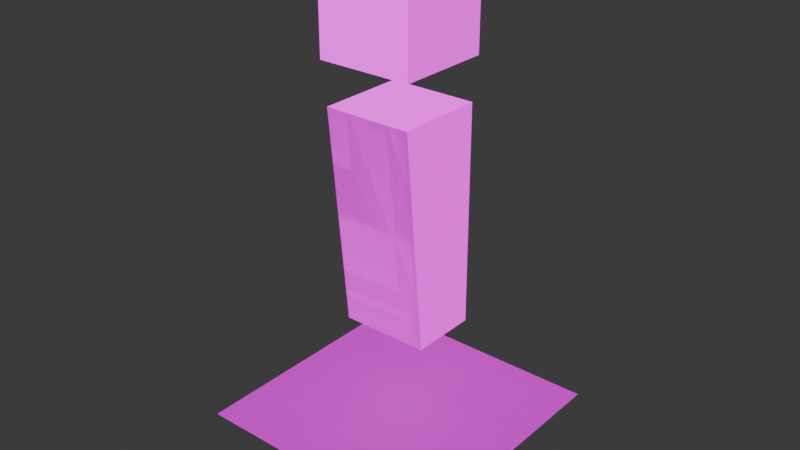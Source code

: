 # Source: human-0.blend  (saved by Blender 4.2.66; exported with 4.5.12 LTS)
import bpy
from mathutils import Matrix  # noqa: F401  (used for matrix-valued properties, if any)

bpy.ops.wm.read_factory_settings(use_empty=True)
scene = bpy.context.scene
scene.name = 'Scene'

# ---- collections
col_human_0 = bpy.data.collections.new('human-0'); scene.collection.children.link(col_human_0)

# ---- images (referenced by path relative to the original .blend; pixels are not part of the script)
import os
ASSET_DIR = os.environ.get("B2B_ASSET_DIR", "")  # directory of the original .blend (textures are referenced by path, not embedded)
HERE = os.path.dirname(os.path.abspath(__file__))  # packed textures are extracted next to this script under _unpacked/

def load_image(name, relpath, width, height, colorspace="sRGB"):
    """Load a texture the original file referenced (path relative to the .blend, or extracted next to this script)."""
    p = next((c for c in (os.path.join(HERE, relpath), os.path.join(ASSET_DIR, relpath)) if relpath and os.path.exists(c)), "")
    if p:
        img = bpy.data.images.load(p, check_existing=True)
        img.name = name
    else:  # same state as the original file: an image datablock whose file is absent (Cycles renders it pink)
        img = bpy.data.images.new(name, width, height)
        img.source = "FILE"
        img.filepath = "//" + (relpath or name)
    img.colorspace_settings.name = colorspace
    return img
img_human_0_0_tex_png_webp = load_image('human-0.0.tex.png.webp', 'human-0.0.tex.png.webp', 1024, 1024, 'sRGB')

# ---- materials (node trees are filled in below, after node groups)
mat_human_0_material = bpy.data.materials.new('human-0-material')

# ---- material node trees
mat_human_0_material.use_nodes = True; mat_human_0_material.node_tree.nodes.clear()
_N = mat_human_0_material.node_tree.nodes; _L = mat_human_0_material.node_tree.links
n0 = _N.new('ShaderNodeBsdfPrincipled'); n0.name = 'Principled BSDF'; n0.location = (10, 300)
n1 = _N.new('ShaderNodeOutputMaterial'); n1.name = 'Material Output'; n1.location = (300, 300)
n1.target = 'CYCLES'
n2 = _N.new('ShaderNodeTexImage'); n2.name = 'Image Texture'; n2.location = (-361, 363)
n2.width = 326
n2.image = img_human_0_0_tex_png_webp
n3 = _N.new('ShaderNodeOutputMaterial'); n3.name = 'Material Output.001'; n3.location = (300, 80)
n3.target = 'EEVEE'
n4 = _N.new('ShaderNodeMixShader'); n4.name = 'Mix Shader'; n4.location = (300, -140)
n4.label = 'Disable Shadow'
n4.hide = True
n5 = _N.new('ShaderNodeLightPath'); n5.name = 'Light Path'; n5.location = (300, -105)
n5.hide = True
n6 = _N.new('ShaderNodeBsdfTransparent'); n6.name = 'Transparent BSDF'; n6.location = (300, -175)
n6.hide = True
_L.new(n0.outputs[0], n1.inputs[0])
_L.new(n2.outputs[0], n0.inputs[0])
_L.new(n2.outputs[1], n0.inputs[4])
_L.new(n0.outputs[0], n4.inputs[1])
_L.new(n4.outputs[0], n3.inputs[0])
_L.new(n5.outputs[1], n4.inputs[0])
_L.new(n6.outputs[0], n4.inputs[2])
n1.is_active_output = True

# ---- world
world_world = bpy.data.worlds.new('World'); scene.world = world_world
world_world.use_nodes = True; world_world.node_tree.nodes.clear()
_N = world_world.node_tree.nodes; _L = world_world.node_tree.links
n0 = _N.new('ShaderNodeOutputWorld'); n0.name = 'World Output'; n0.location = (300, 300)
n1 = _N.new('ShaderNodeBackground'); n1.name = 'Background'; n1.location = (10, 300)
n1.inputs[0].default_value = (0.05088, 0.05088, 0.05088, 1.0)
_L.new(n1.outputs[0], n0.inputs[0])
n0.is_active_output = True
world_world.color = (0.05088, 0.05088, 0.05088)
world_world.use_sun_shadow = False
world_world.sun_shadow_jitter_overblur = 0.0

# ---- meshes
me_cube_003 = bpy.data.meshes.new('Cube.003')
me_cube_003.from_pydata([(0.2, -0.2, 2.13), (-0.2, -0.2, 2.13), (0.2, 0.2, 2.13), (-0.2, 0.2, 2.13), (0.2, -0.2, 1.73), (-0.2, -0.2, 1.73), (0.2, 0.2, 1.73), (-0.2, 0.2, 1.73), (0.2, -0.2, 1.48), (-0.2, -0.2, 1.48), (0.2, 0.2, 1.48), (-0.2, 0.2, 1.48), (0.2, -0.1, 0.48), (-0.2, -0.1, 0.48), (0.2, 0.2, 0.48), (-0.2, 0.2, 0.48), (0.225, -0.225, 2.155), (-0.225, -0.225, 2.155), (0.225, 0.225, 2.155), (-0.225, 0.225, 2.155), (0.225, -0.225, 1.705), (-0.225, -0.225, 1.705), (0.225, 0.225, 1.705), (-0.225, 0.225, 1.705), (0.21, -0.21, 1.505), (-0.21, -0.21, 1.505), (0.21, 0.21, 1.505), (-0.21, 0.21, 1.505), (0.21, -0.11, 0.455), (-0.21, -0.11, 0.455), (0.21, 0.21, 0.455), (-0.21, 0.21, 0.455), (-0.3, -0.3, -0.019), (0.3, -0.3, -0.019), (-0.3, 0.3, -0.019), (0.3, 0.3, -0.019), (-0.6, -0.6, 0.01), (0.6, -0.6, 0.01), (-0.6, 0.6, 0.01), (0.6, 0.6, 0.01), (-0.5, 0.0, -0.25), (0.5, 0.0, -0.25), (-0.5, 0.0, -1.863e-09), (0.5, 0.0, -1.863e-09), (0.225, -0.225, 2.155), (-0.225, -0.225, 2.155), (0.225, 0.225, 2.155), (-0.225, 0.225, 2.155), (0.225, -0.225, 1.705), (-0.225, -0.225, 1.705), (0.225, 0.225, 1.705), (-0.225, 0.225, 1.705), (0.21, -0.21, 1.505), (-0.21, -0.21, 1.505), (0.21, 0.21, 1.505), (-0.21, 0.21, 1.505), (0.21, -0.11, 0.455), (-0.21, -0.11, 0.455), (0.21, 0.21, 0.455), (-0.21, 0.21, 0.455)], [], [(0, 2, 3, 1), (2, 6, 7, 3), (6, 4, 5, 7), (4, 0, 1, 5), (2, 0, 4, 6), (7, 5, 1, 3), (8, 10, 11, 9), (10, 14, 15, 11), (14, 12, 13, 15), (12, 8, 9, 13), (10, 8, 12, 14), (15, 13, 9, 11), (16, 18, 19, 17), (18, 22, 23, 19), (22, 20, 21, 23), (20, 16, 17, 21), (18, 16, 20, 22), (23, 21, 17, 19), (24, 26, 27, 25), (30, 28, 29, 31), (28, 24, 25, 29), (26, 24, 28, 30), (31, 29, 25, 27), (26, 30, 31, 27), (32, 33, 35, 34), (36, 37, 39, 38), (40, 41, 43, 42), (44, 45, 47, 46), (46, 47, 51, 50), (50, 51, 49, 48), (48, 49, 45, 44), (46, 50, 48, 44), (51, 47, 45, 49), (52, 53, 55, 54), (58, 59, 57, 56), (56, 57, 53, 52), (54, 58, 56, 52), (59, 55, 53, 57), (54, 55, 59, 58)])
_uv = me_cube_003.uv_layers.new(name='UVMap')
_uv.uv.foreach_set('vector', [0.3281, 0.8125, 0.3281, 0.875, 0.2656, 0.875, 0.2656, 0.8125, 0.3281, 1.0, 0.3281, 0.9375, 0.3906, 0.9375, 0.3906, 1.0, 0.3906, 0.875, 0.3906, 0.8125, 0.3281, 0.8125, 0.3281, 0.875, 0.3281, 0.9375, 0.3281, 1.0, 0.2656, 1.0, 0.2656, 0.9375, 0.3906, 0.9375, 0.3281, 0.9375, 0.3281, 0.875, 0.3906, 0.875, 0.2656, 0.875, 0.3281, 0.875, 0.3281, 0.9375, 0.2656, 0.9375, 0.125, 0.9375, 0.125, 1.0, 0.0625, 1.0, 0.0625, 0.9375, 0.1875, 0.9375, 0.1875, 0.8125, 0.25, 0.8125, 0.25, 0.9375, 0.1875, 0.9375, 0.1875, 1.0, 0.125, 1.0, 0.125, 0.9375, 0.125, 0.8125, 0.125, 0.9375, 0.0625, 0.9375, 0.0625, 0.8125, 0.1875, 0.9375, 0.125, 0.9375, 0.125, 0.8125, 0.1875, 0.8125, 2.384e-08, 0.8125, 0.0625, 0.8125, 0.0625, 0.9375, 2.384e-08, 0.9375, 0.3281, 0.6094, 0.3281, 0.6719, 0.2656, 0.6719, 0.2656, 0.6094, 0.3906, 0.7969, 0.3906, 0.7344, 0.3281, 0.7344, 0.3281, 0.7969, 0.3906, 0.6094, 0.3906, 0.6719, 0.3281, 0.6719, 0.3281, 0.6094, 0.3281, 0.7344, 0.3281, 0.7969, 0.2656, 0.7969, 0.2656, 0.7344, 0.3906, 0.7344, 0.3281, 0.7344, 0.3281, 0.6719, 0.3906, 0.6719, 0.2656, 0.6719, 0.3281, 0.6719, 0.3281, 0.7344, 0.2656, 0.7344, 0.125, 0.7344, 0.125, 0.7969, 0.0625, 0.7969, 0.0625, 0.7344, 0.1875, 0.7344, 0.1875, 0.7969, 0.125, 0.7969, 0.125, 0.7344, 0.125, 0.6094, 0.125, 0.7344, 0.0625, 0.7344, 0.0625, 0.6094, 0.1875, 0.7344, 0.125, 0.7344, 0.125, 0.6094, 0.1875, 0.6094, 2.384e-08, 0.6094, 0.0625, 0.6094, 0.0625, 0.7344, 2.384e-08, 0.7344, 0.1875, 0.7344, 0.1875, 0.6094, 0.25, 0.6094, 0.25, 0.7344, 0.25, 0.5937, 0.1875, 0.5938, 0.1875, 0.5312, 0.25, 0.5312, 0.0625, 0.5312, 0.125, 0.5312, 0.125, 0.5938, 0.0625, 0.5938, 0.0, 0.0, 0.0625, 0.0, 0.0625, 0.01562, 0.0, 0.01562, 0.3281, 0.6094, 0.2656, 0.6094, 0.2656, 0.6719, 0.3281, 0.6719, 0.3906, 0.7969, 0.3281, 0.7969, 0.3281, 0.7344, 0.3906, 0.7344, 0.3906, 0.6094, 0.3281, 0.6094, 0.3281, 0.6719, 0.3906, 0.6719, 0.3281, 0.7344, 0.2656, 0.7344, 0.2656, 0.7969, 0.3281, 0.7969, 0.3906, 0.7344, 0.3906, 0.6719, 0.3281, 0.6719, 0.3281, 0.7344, 0.2656, 0.6719, 0.2656, 0.7344, 0.3281, 0.7344, 0.3281, 0.6719, 0.125, 0.7344, 0.0625, 0.7344, 0.0625, 0.7969, 0.125, 0.7969, 0.1875, 0.7344, 0.125, 0.7344, 0.125, 0.7969, 0.1875, 0.7969, 0.125, 0.6094, 0.0625, 0.6094, 0.0625, 0.7344, 0.125, 0.7344, 0.1875, 0.7344, 0.1875, 0.6094, 0.125, 0.6094, 0.125, 0.7344, 2.384e-08, 0.6094, 2.384e-08, 0.7344, 0.0625, 0.7344, 0.0625, 0.6094, 0.1875, 0.7344, 0.25, 0.7344, 0.25, 0.6094, 0.1875, 0.6094])
me_cube_003.materials.append(mat_human_0_material)
me_cube_003.update()
arm_armature_001 = bpy.data.armatures.new('Armature.001')  # bones are not reproduced

# ---- objects
ob_human_0_mesh = bpy.data.objects.new('human-0-mesh', me_cube_003)
ob_human_0_armature = bpy.data.objects.new('human-0-armature', arm_armature_001)

# ---- transforms, parenting, visibility, modifiers, constraints
ob_human_0_mesh.parent = ob_human_0_armature
ob_human_0_mesh.location = (0.0, 0.0, 0.0)
ob_human_0_mesh.visible_shadow = False
_vg = ob_human_0_mesh.vertex_groups.new(name='hips_bone')
_vg.add([8, 9, 10, 11, 12, 13, 14, 15, 24, 25, 26, 27, 28, 29, 30, 31, 52, 53, 54, 55, 56, 57, 58, 59], 1.0, 'REPLACE')
_vg = ob_human_0_mesh.vertex_groups.new(name='head_bone')
_vg.add([0, 1, 2, 3, 4, 5, 6, 7, 16, 17, 18, 19, 20, 21, 22, 23, 44, 45, 46, 47, 48, 49, 50, 51], 1.0, 'REPLACE')
_vg = ob_human_0_mesh.vertex_groups.new(name='shadow_bone')
_vg.add([32, 33, 34, 35], 1.0, 'REPLACE')
_m = ob_human_0_mesh.modifiers.new('Armature', 'ARMATURE')
_m.object = ob_human_0_armature
ob_human_0_armature.location = (0.0, 0.0, 0.0)

# ---- collection membership
col_human_0.objects.link(ob_human_0_mesh)
col_human_0.objects.link(ob_human_0_armature)

# ---- scene / render settings (as saved in the file)
scene.frame_start = 0; scene.frame_end = 22; scene.frame_set(0)
scene.render.engine = 'BLENDER_EEVEE_NEXT'
scene.cycles.sampling_pattern = 'TABULATED_SOBOL'
scene.eevee.ray_tracing_options.trace_max_roughness = 0.0
bpy.context.view_layer.update()

# ---- added for rendering (the .blend has no active camera and no usable light): camera, sun
cam_auto = bpy.data.cameras.new('AutoCamera')
cam_auto.lens = 50.0
cam_auto.sensor_width = 36.0
cam_auto.clip_end = 1000.0
ob_auto_camera = bpy.data.objects.new('AutoCamera', cam_auto)
scene.collection.objects.link(ob_auto_camera)
ob_auto_camera.location = (2.72337, -3.26805, 3.1312)
ob_auto_camera.rotation_euler = (1.09748, -7.21219e-08, 0.694738)
scene.camera = ob_auto_camera
light_auto_sun = bpy.data.lights.new('AutoSun', 'SUN')
light_auto_sun.energy = 3.0
light_auto_sun.angle = 0.0523599
ob_auto_sun = bpy.data.objects.new('AutoSun', light_auto_sun)
scene.collection.objects.link(ob_auto_sun)
ob_auto_sun.rotation_euler = (0.872665, 0.174533, 0.523599)
bpy.context.view_layer.update()
